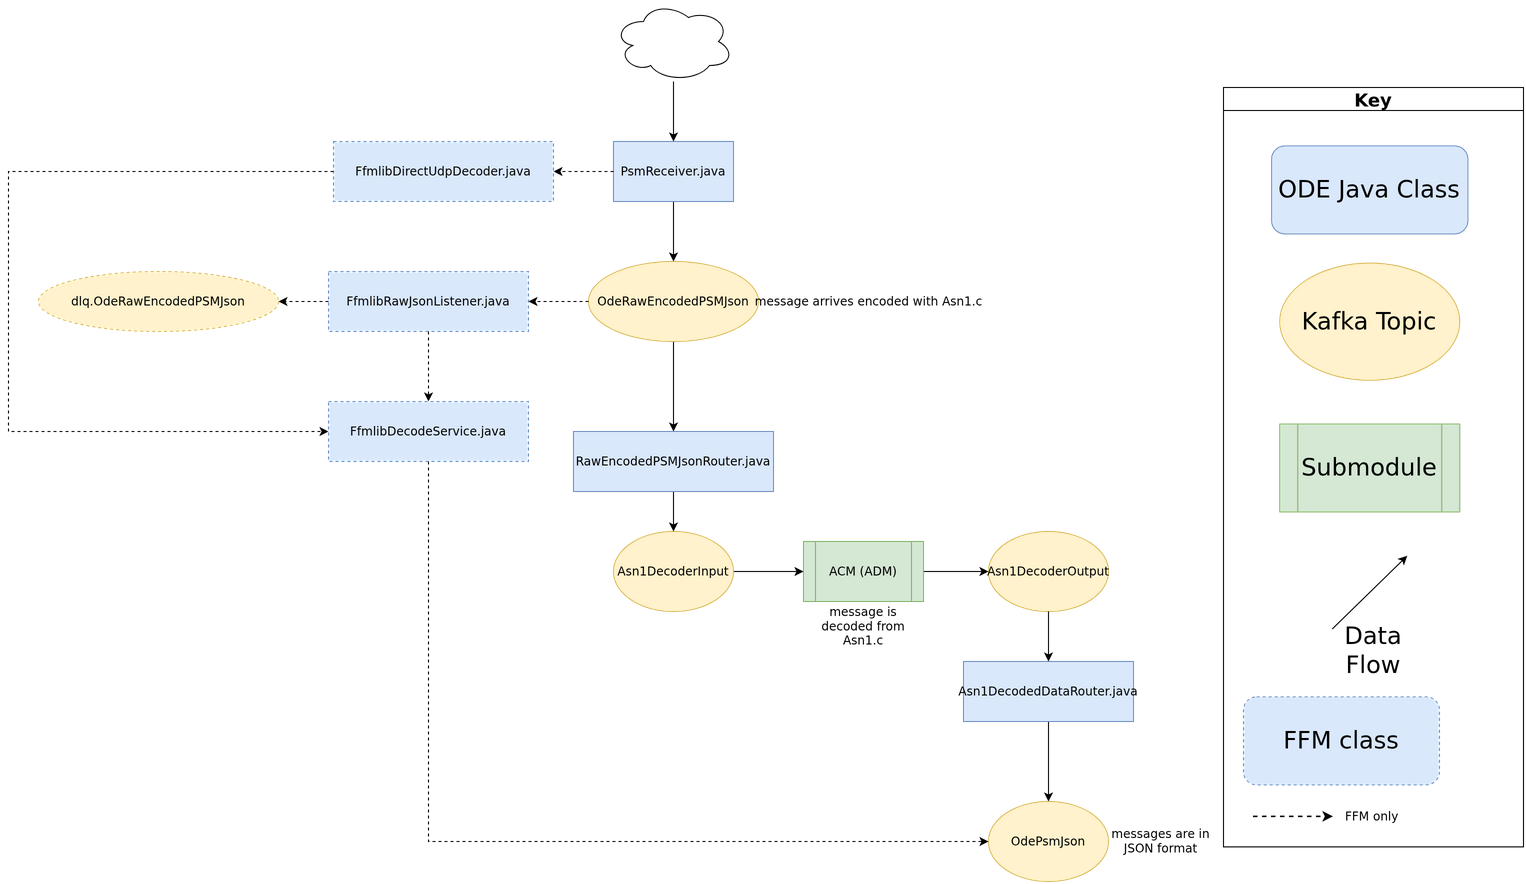

The diagram above was exported from draw.io. Its source (the exported page's mxGraphModel, read from the mxfile embedded in the PNG):
<mxGraphModel dx="2011" dy="2138" grid="1" gridSize="10" guides="1" tooltips="1" connect="1" arrows="1" fold="1" page="1" pageScale="1" pageWidth="827" pageHeight="1169" math="0" shadow="0">
  <root>
    <mxCell id="WIyWlLk6GJQsqaUBKTNV-0" />
    <mxCell id="WIyWlLk6GJQsqaUBKTNV-1" parent="WIyWlLk6GJQsqaUBKTNV-0" />
    <mxCell id="VzqX0gNSxUYhQbhme7EZ-3" style="edgeStyle=orthogonalEdgeStyle;rounded=0;orthogonalLoop=1;jettySize=auto;html=1;exitX=0.5;exitY=1;exitDx=0;exitDy=0;entryX=0.5;entryY=0;entryDx=0;entryDy=0;" parent="WIyWlLk6GJQsqaUBKTNV-1" source="8ujiRsxlkH-QBAE6qNTh-2" edge="1" target="VzqX0gNSxUYhQbhme7EZ-1">
      <mxGeometry relative="1" as="geometry">
        <mxPoint x="110" y="-170" as="targetPoint" />
        <Array as="points">
          <mxPoint x="5" y="-170" />
        </Array>
      </mxGeometry>
    </mxCell>
    <mxCell id="8ujiRsxlkH-QBAE6qNTh-2" value="Asn1DecodedDataRouter.java" style="rounded=0;whiteSpace=wrap;html=1;fillColor=#dae8fc;strokeColor=#6c8ebf;" parent="WIyWlLk6GJQsqaUBKTNV-1" vertex="1">
      <mxGeometry x="-80" y="-310" width="170" height="60" as="geometry" />
    </mxCell>
    <mxCell id="gxxZRGfVhdAJ79STQYsQ-20" style="edgeStyle=orthogonalEdgeStyle;rounded=0;orthogonalLoop=1;jettySize=auto;html=1;entryX=0;entryY=0.5;entryDx=0;entryDy=0;" parent="WIyWlLk6GJQsqaUBKTNV-1" source="gxxZRGfVhdAJ79STQYsQ-5" target="gxxZRGfVhdAJ79STQYsQ-19" edge="1">
      <mxGeometry relative="1" as="geometry" />
    </mxCell>
    <mxCell id="gxxZRGfVhdAJ79STQYsQ-5" value="ACM (ADM)" style="shape=process;whiteSpace=wrap;html=1;backgroundOutline=1;fillColor=#d5e8d4;strokeColor=#82b366;" parent="WIyWlLk6GJQsqaUBKTNV-1" vertex="1">
      <mxGeometry x="-240" y="-430" width="120" height="60" as="geometry" />
    </mxCell>
    <mxCell id="_VHhroGQ1N4wH_tI7Nl9-2" style="edgeStyle=orthogonalEdgeStyle;rounded=0;orthogonalLoop=1;jettySize=auto;html=1;exitX=0.5;exitY=1;exitDx=0;exitDy=0;" parent="WIyWlLk6GJQsqaUBKTNV-1" source="gxxZRGfVhdAJ79STQYsQ-60" target="gxxZRGfVhdAJ79STQYsQ-62" edge="1">
      <mxGeometry relative="1" as="geometry">
        <mxPoint x="-370" y="-584" as="sourcePoint" />
      </mxGeometry>
    </mxCell>
    <mxCell id="gxxZRGfVhdAJ79STQYsQ-18" style="edgeStyle=orthogonalEdgeStyle;rounded=0;orthogonalLoop=1;jettySize=auto;html=1;entryX=0;entryY=0.5;entryDx=0;entryDy=0;" parent="WIyWlLk6GJQsqaUBKTNV-1" source="gxxZRGfVhdAJ79STQYsQ-13" target="gxxZRGfVhdAJ79STQYsQ-5" edge="1">
      <mxGeometry relative="1" as="geometry" />
    </mxCell>
    <mxCell id="gxxZRGfVhdAJ79STQYsQ-13" value="Asn1DecoderInput" style="ellipse;whiteSpace=wrap;html=1;fillColor=#fff2cc;strokeColor=#d6b656;" parent="WIyWlLk6GJQsqaUBKTNV-1" vertex="1">
      <mxGeometry x="-430" y="-440" width="120" height="80" as="geometry" />
    </mxCell>
    <mxCell id="gxxZRGfVhdAJ79STQYsQ-19" value="Asn1DecoderOutput" style="ellipse;whiteSpace=wrap;html=1;fillColor=#fff2cc;strokeColor=#d6b656;" parent="WIyWlLk6GJQsqaUBKTNV-1" vertex="1">
      <mxGeometry x="-55" y="-440" width="120" height="80" as="geometry" />
    </mxCell>
    <mxCell id="gxxZRGfVhdAJ79STQYsQ-57" style="edgeStyle=orthogonalEdgeStyle;rounded=0;orthogonalLoop=1;jettySize=auto;html=1;entryX=0.5;entryY=0;entryDx=0;entryDy=0;" parent="WIyWlLk6GJQsqaUBKTNV-1" source="gxxZRGfVhdAJ79STQYsQ-58" target="gxxZRGfVhdAJ79STQYsQ-60" edge="1">
      <mxGeometry relative="1" as="geometry" />
    </mxCell>
    <mxCell id="gxxZRGfVhdAJ79STQYsQ-58" value="PsmReceiver.java" style="rounded=0;whiteSpace=wrap;html=1;fillColor=#dae8fc;strokeColor=#6c8ebf;" parent="WIyWlLk6GJQsqaUBKTNV-1" vertex="1">
      <mxGeometry x="-430" y="-830" width="120" height="60" as="geometry" />
    </mxCell>
    <mxCell id="gxxZRGfVhdAJ79STQYsQ-60" value="OdeRawEncodedPSMJson" style="ellipse;whiteSpace=wrap;html=1;fillColor=#fff2cc;strokeColor=#d6b656;" parent="WIyWlLk6GJQsqaUBKTNV-1" vertex="1">
      <mxGeometry x="-455" y="-710" width="170" height="80" as="geometry" />
    </mxCell>
    <mxCell id="gxxZRGfVhdAJ79STQYsQ-65" style="edgeStyle=orthogonalEdgeStyle;rounded=0;orthogonalLoop=1;jettySize=auto;html=1;entryX=0.5;entryY=0;entryDx=0;entryDy=0;" parent="WIyWlLk6GJQsqaUBKTNV-1" source="gxxZRGfVhdAJ79STQYsQ-62" target="gxxZRGfVhdAJ79STQYsQ-13" edge="1">
      <mxGeometry relative="1" as="geometry" />
    </mxCell>
    <mxCell id="gxxZRGfVhdAJ79STQYsQ-62" value="RawEncodedPSMJsonRouter.java" style="rounded=0;whiteSpace=wrap;html=1;fillColor=#dae8fc;strokeColor=#6c8ebf;" parent="WIyWlLk6GJQsqaUBKTNV-1" vertex="1">
      <mxGeometry x="-470" y="-540" width="200" height="60" as="geometry" />
    </mxCell>
    <mxCell id="gxxZRGfVhdAJ79STQYsQ-108" style="edgeStyle=orthogonalEdgeStyle;rounded=0;orthogonalLoop=1;jettySize=auto;html=1;entryX=0.5;entryY=0;entryDx=0;entryDy=0;exitX=0.5;exitY=1;exitDx=0;exitDy=0;" parent="WIyWlLk6GJQsqaUBKTNV-1" source="gxxZRGfVhdAJ79STQYsQ-19" target="8ujiRsxlkH-QBAE6qNTh-2" edge="1">
      <mxGeometry relative="1" as="geometry">
        <mxPoint x="5" y="-240" as="sourcePoint" />
      </mxGeometry>
    </mxCell>
    <mxCell id="_VHhroGQ1N4wH_tI7Nl9-0" style="edgeStyle=orthogonalEdgeStyle;rounded=0;orthogonalLoop=1;jettySize=auto;html=1;" parent="WIyWlLk6GJQsqaUBKTNV-1" source="jXXAGItoZEFWX7bIlFFn-11" target="gxxZRGfVhdAJ79STQYsQ-58" edge="1">
      <mxGeometry relative="1" as="geometry" />
    </mxCell>
    <mxCell id="jXXAGItoZEFWX7bIlFFn-11" value="" style="ellipse;shape=cloud;whiteSpace=wrap;html=1;" parent="WIyWlLk6GJQsqaUBKTNV-1" vertex="1">
      <mxGeometry x="-430" y="-970" width="120" height="80" as="geometry" />
    </mxCell>
    <mxCell id="_VHhroGQ1N4wH_tI7Nl9-4" value="" style="group" parent="WIyWlLk6GJQsqaUBKTNV-1" vertex="1" connectable="0">
      <mxGeometry x="180" y="-884" width="300" height="759.36" as="geometry" />
    </mxCell>
    <mxCell id="_VHhroGQ1N4wH_tI7Nl9-5" value="&lt;font style=&quot;font-size: 24px&quot;&gt;Submodule&lt;/font&gt;" style="shape=process;whiteSpace=wrap;html=1;backgroundOutline=1;fillColor=#d5e8d4;strokeColor=#82b366;labelBackgroundColor=none;" parent="_VHhroGQ1N4wH_tI7Nl9-4" vertex="1">
      <mxGeometry x="56.25" y="336.5853658536585" width="180" height="87.80487804878048" as="geometry" />
    </mxCell>
    <mxCell id="_VHhroGQ1N4wH_tI7Nl9-6" value="Key" style="swimlane;labelBackgroundColor=none;fontSize=18;" parent="_VHhroGQ1N4wH_tI7Nl9-4" vertex="1">
      <mxGeometry width="299.99999999999994" height="759.36" as="geometry" />
    </mxCell>
    <mxCell id="_VHhroGQ1N4wH_tI7Nl9-8" value="" style="endArrow=classic;html=1;rounded=0;labelBackgroundColor=none;" parent="_VHhroGQ1N4wH_tI7Nl9-6" edge="1">
      <mxGeometry width="50" height="50" relative="1" as="geometry">
        <mxPoint x="108.75" y="541.4634146341463" as="sourcePoint" />
        <mxPoint x="183.74999999999997" y="468.29268292682923" as="targetPoint" />
      </mxGeometry>
    </mxCell>
    <mxCell id="_VHhroGQ1N4wH_tI7Nl9-9" value="&lt;font style=&quot;font-size: 24px&quot;&gt;Kafka Topic&lt;/font&gt;" style="ellipse;whiteSpace=wrap;html=1;fillColor=#fff2cc;strokeColor=#d6b656;labelBackgroundColor=none;" parent="_VHhroGQ1N4wH_tI7Nl9-6" vertex="1">
      <mxGeometry x="56.25" y="175.60975609756096" width="180" height="117.07317073170731" as="geometry" />
    </mxCell>
    <mxCell id="_VHhroGQ1N4wH_tI7Nl9-10" value="&lt;font style=&quot;font-size: 24px&quot;&gt;ODE Java Class&lt;/font&gt;" style="rounded=1;whiteSpace=wrap;html=1;fillColor=#dae8fc;strokeColor=#6c8ebf;labelBackgroundColor=none;" parent="_VHhroGQ1N4wH_tI7Nl9-6" vertex="1">
      <mxGeometry x="48.13" y="58.54" width="196.25" height="87.8" as="geometry" />
    </mxCell>
    <mxCell id="VzqX0gNSxUYhQbhme7EZ-1" value="OdePsmJson" style="ellipse;whiteSpace=wrap;html=1;fillColor=#fff2cc;strokeColor=#d6b656;" parent="WIyWlLk6GJQsqaUBKTNV-1" vertex="1">
      <mxGeometry x="-55" y="-170" width="120" height="80" as="geometry" />
    </mxCell>
    <mxCell id="Ak_uoQ98FiocAXNaD4mG-0" value="message arrives encoded with Asn1.c" style="text;html=1;align=center;verticalAlign=middle;resizable=0;points=[];autosize=1;strokeColor=none;fillColor=none;" parent="WIyWlLk6GJQsqaUBKTNV-1" vertex="1">
      <mxGeometry x="-285" y="-680" width="220" height="20" as="geometry" />
    </mxCell>
    <mxCell id="Ak_uoQ98FiocAXNaD4mG-1" value="message is decoded from Asn1.c" style="text;html=1;strokeColor=none;fillColor=none;align=center;verticalAlign=middle;whiteSpace=wrap;rounded=0;" parent="WIyWlLk6GJQsqaUBKTNV-1" vertex="1">
      <mxGeometry x="-235" y="-370" width="110" height="50" as="geometry" />
    </mxCell>
    <mxCell id="Ak_uoQ98FiocAXNaD4mG-2" value="&lt;font style=&quot;font-size: 24px&quot;&gt;Data Flow&lt;/font&gt;" style="text;html=1;strokeColor=none;fillColor=none;align=center;verticalAlign=middle;whiteSpace=wrap;rounded=0;labelBackgroundColor=none;" parent="WIyWlLk6GJQsqaUBKTNV-1" vertex="1">
      <mxGeometry x="270" y="-342.53999999999996" width="120" height="43.9" as="geometry" />
    </mxCell>
    <mxCell id="Ak_uoQ98FiocAXNaD4mG-3" value="messages are in JSON format" style="text;html=1;strokeColor=none;fillColor=none;align=center;verticalAlign=middle;whiteSpace=wrap;rounded=0;" parent="WIyWlLk6GJQsqaUBKTNV-1" vertex="1">
      <mxGeometry x="65" y="-155" width="105" height="50" as="geometry" />
    </mxCell>
    <mxCell id="ffm-1" value="FfmlibDirectUdpDecoder.java" style="rounded=0;whiteSpace=wrap;html=1;fillColor=#dae8fc;strokeColor=#6c8ebf;dashed=1;" vertex="1" parent="WIyWlLk6GJQsqaUBKTNV-1">
      <mxGeometry x="-710.0" y="-830.0" width="220" height="60" as="geometry" />
    </mxCell>
    <mxCell id="ffm-2" value="FfmlibRawJsonListener.java" style="rounded=0;whiteSpace=wrap;html=1;fillColor=#dae8fc;strokeColor=#6c8ebf;dashed=1;" vertex="1" parent="WIyWlLk6GJQsqaUBKTNV-1">
      <mxGeometry x="-715.0" y="-700.0" width="200" height="60" as="geometry" />
    </mxCell>
    <mxCell id="ffm-3" value="dlq.OdeRawEncodedPSMJson" style="ellipse;whiteSpace=wrap;html=1;fillColor=#fff2cc;strokeColor=#d6b656;dashed=1;" vertex="1" parent="WIyWlLk6GJQsqaUBKTNV-1">
      <mxGeometry x="-1005.0" y="-700.0" width="240" height="60" as="geometry" />
    </mxCell>
    <mxCell id="ffm-4" value="FfmlibDecodeService.java" style="rounded=0;whiteSpace=wrap;html=1;fillColor=#dae8fc;strokeColor=#6c8ebf;dashed=1;" vertex="1" parent="WIyWlLk6GJQsqaUBKTNV-1">
      <mxGeometry x="-715.0" y="-570.0" width="200" height="60" as="geometry" />
    </mxCell>
    <mxCell id="ffm-5" value="FFM class" style="rounded=1;whiteSpace=wrap;html=1;fillColor=#dae8fc;strokeColor=#6c8ebf;dashed=1;fontSize=24;" vertex="1" parent="_VHhroGQ1N4wH_tI7Nl9-6">
      <mxGeometry x="20" y="609.36" width="196" height="88" as="geometry" />
    </mxCell>
    <mxCell id="ffm-6" value="" style="endArrow=classic;html=1;rounded=0;dashed=1;strokeWidth=1.5;" edge="1" parent="_VHhroGQ1N4wH_tI7Nl9-6">
      <mxGeometry width="50" height="50" relative="1" as="geometry">
        <mxPoint x="30" y="729.36" as="sourcePoint" />
        <mxPoint x="110" y="729.36" as="targetPoint" />
      </mxGeometry>
    </mxCell>
    <mxCell id="ffm-7" value="FFM only" style="text;html=1;strokeColor=none;fillColor=none;align=left;verticalAlign=middle;whiteSpace=wrap;rounded=0;fontSize=12;" vertex="1" parent="_VHhroGQ1N4wH_tI7Nl9-6">
      <mxGeometry x="120" y="719.36" width="169.99999999999994" height="20" as="geometry" />
    </mxCell>
    <mxCell id="ffm-8" value="" style="edgeStyle=orthogonalEdgeStyle;rounded=0;orthogonalLoop=1;jettySize=auto;html=1;dashed=1;" edge="1" parent="WIyWlLk6GJQsqaUBKTNV-1" source="gxxZRGfVhdAJ79STQYsQ-58" target="ffm-1">
      <mxGeometry relative="1" as="geometry" />
    </mxCell>
    <mxCell id="ffm-9" value="" style="edgeStyle=orthogonalEdgeStyle;rounded=0;orthogonalLoop=1;jettySize=auto;html=1;dashed=1;" edge="1" parent="WIyWlLk6GJQsqaUBKTNV-1" source="gxxZRGfVhdAJ79STQYsQ-60" target="ffm-2">
      <mxGeometry relative="1" as="geometry" />
    </mxCell>
    <mxCell id="ffm-10" value="" style="edgeStyle=orthogonalEdgeStyle;rounded=0;orthogonalLoop=1;jettySize=auto;html=1;dashed=1;" edge="1" parent="WIyWlLk6GJQsqaUBKTNV-1" source="ffm-2" target="ffm-3">
      <mxGeometry relative="1" as="geometry" />
    </mxCell>
    <mxCell id="ffm-11" value="" style="edgeStyle=orthogonalEdgeStyle;rounded=0;orthogonalLoop=1;jettySize=auto;html=1;dashed=1;" edge="1" parent="WIyWlLk6GJQsqaUBKTNV-1" source="ffm-2" target="ffm-4">
      <mxGeometry relative="1" as="geometry" />
    </mxCell>
    <mxCell id="ffm-12" value="" style="edgeStyle=orthogonalEdgeStyle;rounded=0;orthogonalLoop=1;jettySize=auto;html=1;dashed=1;" edge="1" parent="WIyWlLk6GJQsqaUBKTNV-1" source="ffm-1" target="ffm-4">
      <mxGeometry relative="1" as="geometry">
        <Array as="points">
          <mxPoint x="-1035" y="-800" />
          <mxPoint x="-1035" y="-540" />
        </Array>
      </mxGeometry>
    </mxCell>
    <mxCell id="ffm-13" value="" style="edgeStyle=orthogonalEdgeStyle;rounded=0;orthogonalLoop=1;jettySize=auto;html=1;dashed=1;" edge="1" parent="WIyWlLk6GJQsqaUBKTNV-1" source="ffm-4" target="VzqX0gNSxUYhQbhme7EZ-1">
      <mxGeometry relative="1" as="geometry">
        <Array as="points">
          <mxPoint x="-615" y="-130" />
        </Array>
      </mxGeometry>
    </mxCell>
  </root>
</mxGraphModel>